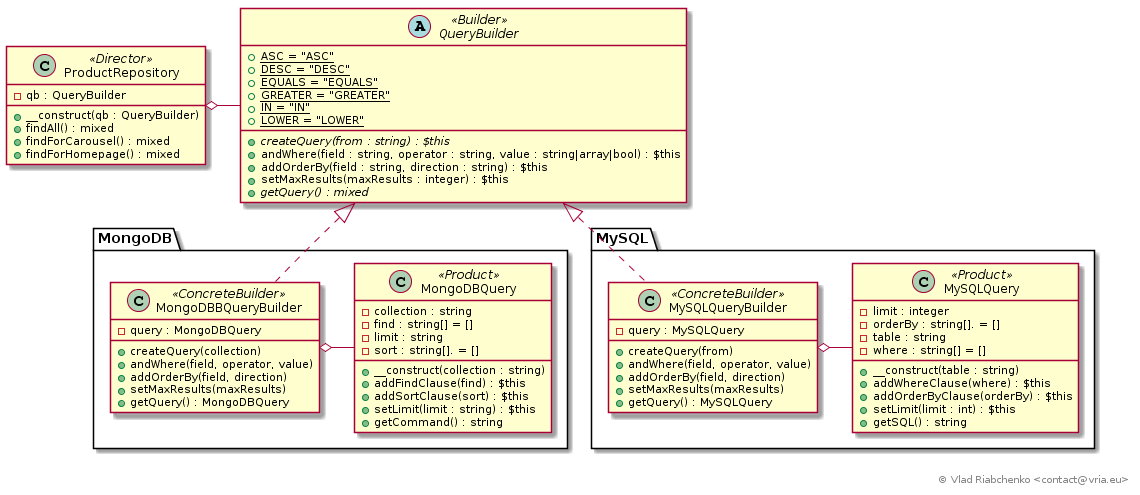

The diagram above was rendered by PlantUML. Its source (embedded in the PNG):
@startuml
class ProductRepository << Director >> {
    -qb : QueryBuilder
    +__construct(qb : QueryBuilder)
    +findAll() : mixed
    +findForCarousel() : mixed
    +findForHomepage() : mixed
}

abstract class QueryBuilder << Builder >> {
    +{static}ASC = "ASC"
    +{static}DESC = "DESC"
    +{static}EQUALS = "EQUALS"
    +{static}GREATER = "GREATER"
    +{static}IN = "IN"
    +{static}LOWER = "LOWER"
    +{abstract}createQuery(from : string) : $this
    +andWhere(field : string, operator : string, value : string|array|bool) : $this
    +addOrderBy(field : string, direction : string) : $this
    +setMaxResults(maxResults : integer) : $this
    +{abstract}getQuery() : mixed
}

class MongoDB.MongoDBQuery << Product >> {
    -collection : string
    -find : string[] = []
    -limit : string
    -sort : string[]. = []
    +__construct(collection : string)
    +addFindClause(find) : $this
    +addSortClause(sort) : $this
    +setLimit(limit : string) : $this
    +getCommand() : string
}

class MongoDB.MongoDBBQueryBuilder << ConcreteBuilder >> {
    -query : MongoDBQuery
    +createQuery(collection)
    +andWhere(field, operator, value)
    +addOrderBy(field, direction)
    +setMaxResults(maxResults)
    +getQuery() : MongoDBQuery
}

class MySQL.MySQLQuery << Product >> {
    -limit : integer
    -orderBy : string[]. = []
    -table : string
    -where : string[] = []
    +__construct(table : string)
    +addWhereClause(where) : $this
    +addOrderByClause(orderBy) : $this
    +setLimit(limit : int) : $this
    +getSQL() : string
}

class MySQL.MySQLQueryBuilder << ConcreteBuilder >> {
    -query : MySQLQuery
    +createQuery(from)
    +andWhere(field, operator, value)
    +addOrderBy(field, direction)
    +setMaxResults(maxResults)
    +getQuery() : MySQLQuery
}


ProductRepository o-right- QueryBuilder

"MongoDB.MongoDBBQueryBuilder" .up.|> QueryBuilder
"MongoDB.MongoDBBQueryBuilder" o-right- "MongoDB.MongoDBQuery"

"MySQL.MySQLQueryBuilder" .up.|> QueryBuilder
"MySQL.MySQLQueryBuilder" o-right- "MySQL.MySQLQuery"

right footer © Vlad Riabchenko <contact@vria.eu>
@enduml